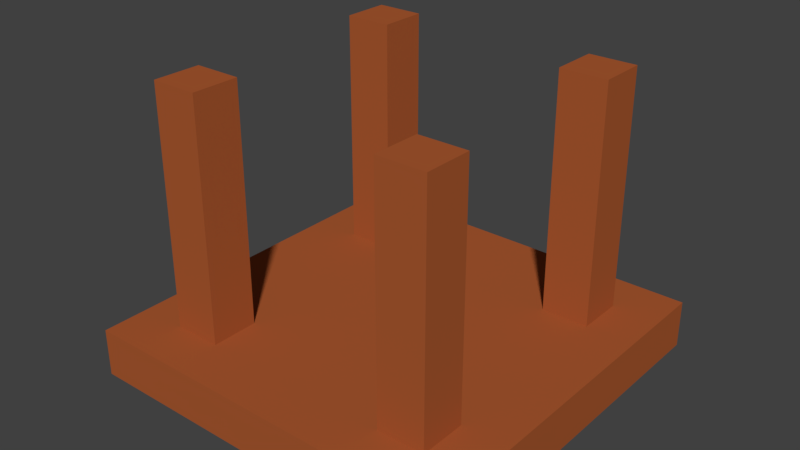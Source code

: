 # Source: table.blend  (saved by Blender 2.78.0; exported with 4.5.12 LTS)
import bpy
from mathutils import Matrix  # noqa: F401  (used for matrix-valued properties, if any)

bpy.ops.wm.read_factory_settings(use_empty=True)
scene = bpy.context.scene
scene.name = 'Scene'

# ---- collections
col_collection_10 = bpy.data.collections.new('Collection 10'); scene.collection.children.link(col_collection_10)

# ---- materials (node trees are filled in below, after node groups)
mat_material = bpy.data.materials.new('Material')
mat_material.alpha_threshold = 0.0
mat_material.use_transparent_shadow = False
mat_material.diffuse_color = (0.4, 0.1002, 0.03, 1.0)
mat_material.roughness = 0.5

# ---- material node trees

# ---- world
world_world = bpy.data.worlds.new('World'); scene.world = world_world
world_world.color = (0.05088, 0.05088, 0.05088)
world_world.use_sun_shadow = False
world_world.sun_shadow_jitter_overblur = 0.0
world_world.cycles.sampling_method = 'MANUAL'

# ---- meshes
me_cube = bpy.data.meshes.new('Cube')
me_cube.from_pydata([(32.0, 32.0, -30.4), (32.0, 32.0, 49.6), (32.0, 48.0, -30.4), (32.0, 48.0, 49.6), (48.0, 32.0, -30.4), (48.0, 32.0, 49.6), (48.0, 48.0, -30.4), (48.0, 48.0, 49.6), (-48.0, 32.0, -30.4), (-48.0, 32.0, 49.6), (-48.0, 48.0, -30.4), (-48.0, 48.0, 49.6), (-32.0, 32.0, -30.4), (-32.0, 32.0, 49.6), (-32.0, 48.0, -30.4), (-32.0, 48.0, 49.6), (32.0, -48.0, -30.4), (32.0, -48.0, 49.6), (32.0, -32.0, -30.4), (32.0, -32.0, 49.6), (48.0, -48.0, -30.4), (48.0, -48.0, 49.6), (48.0, -32.0, -30.4), (48.0, -32.0, 49.6), (-48.0, -48.0, -30.4), (-48.0, -48.0, 49.6), (-48.0, -32.0, -30.4), (-48.0, -32.0, 49.6), (-32.0, -48.0, -30.4), (-32.0, -48.0, 49.6), (-32.0, -32.0, -30.4), (-32.0, -32.0, 49.6), (-64.0, -64.0, -46.4), (-64.0, -64.0, -30.4), (-64.0, 64.0, -46.4), (-64.0, 64.0, -30.4), (64.0, -64.0, -46.4), (64.0, -64.0, -30.4), (64.0, 64.0, -46.4), (64.0, 64.0, -30.4)], [], [(0, 1, 3, 2), (2, 3, 7, 6), (6, 7, 5, 4), (4, 5, 1, 0), (2, 6, 4, 0), (7, 3, 1, 5), (8, 9, 11, 10), (10, 11, 15, 14), (14, 15, 13, 12), (12, 13, 9, 8), (10, 14, 12, 8), (15, 11, 9, 13), (16, 17, 19, 18), (18, 19, 23, 22), (22, 23, 21, 20), (20, 21, 17, 16), (18, 22, 20, 16), (23, 19, 17, 21), (24, 25, 27, 26), (26, 27, 31, 30), (30, 31, 29, 28), (28, 29, 25, 24), (26, 30, 28, 24), (31, 27, 25, 29), (32, 33, 35, 34), (34, 35, 39, 38), (38, 39, 37, 36), (36, 37, 33, 32), (34, 38, 36, 32), (39, 35, 33, 37)])
me_cube.materials.append(mat_material)
me_cube.use_remesh_preserve_volume = False
me_cube.use_remesh_preserve_attributes = False
me_cube.use_mirror_vertex_groups = False
me_cube.update()

# ---- objects
ob_cube = bpy.data.objects.new('Cube', me_cube)

# ---- transforms, parenting, visibility, modifiers, constraints
ob_cube.location = (3.815e-06, 0.0, -49.6)
ob_cube.lineart.crease_threshold = 0.0

# ---- collection membership
col_collection_10.objects.link(ob_cube)

# ---- scene / render settings (as saved in the file)
scene.frame_start = 1; scene.frame_end = 250; scene.frame_set(1)
scene.render.engine = 'BLENDER_EEVEE_NEXT'
scene.render.resolution_percentage = 50
scene.render.dither_intensity = 0.0
scene.cycles.use_denoising = False
scene.cycles.samples = 128
scene.cycles.sampling_pattern = 'TABULATED_SOBOL'
scene.cycles.light_sampling_threshold = 0.0
scene.cycles.use_adaptive_sampling = False
scene.cycles.use_light_tree = False
scene.cycles.blur_glossy = 0.0
scene.cycles.sample_clamp_indirect = 0.0
scene.view_settings.view_transform = 'Standard'
bpy.context.view_layer.update()

# ---- added for rendering (the .blend has no active camera and no usable light): camera, sun
cam_auto = bpy.data.cameras.new('AutoCamera')
cam_auto.lens = 50.0
cam_auto.sensor_width = 36.0
cam_auto.clip_end = 3327.09
ob_auto_camera = bpy.data.objects.new('AutoCamera', cam_auto)
scene.collection.objects.link(ob_auto_camera)
ob_auto_camera.location = (189.579, -227.494, 103.663)
ob_auto_camera.rotation_euler = (1.09748, -7.21219e-08, 0.694738)
scene.camera = ob_auto_camera
light_auto_sun = bpy.data.lights.new('AutoSun', 'SUN')
light_auto_sun.energy = 3.0
light_auto_sun.angle = 0.0523599
ob_auto_sun = bpy.data.objects.new('AutoSun', light_auto_sun)
scene.collection.objects.link(ob_auto_sun)
ob_auto_sun.rotation_euler = (0.872665, 0.174533, 0.523599)
bpy.context.view_layer.update()
